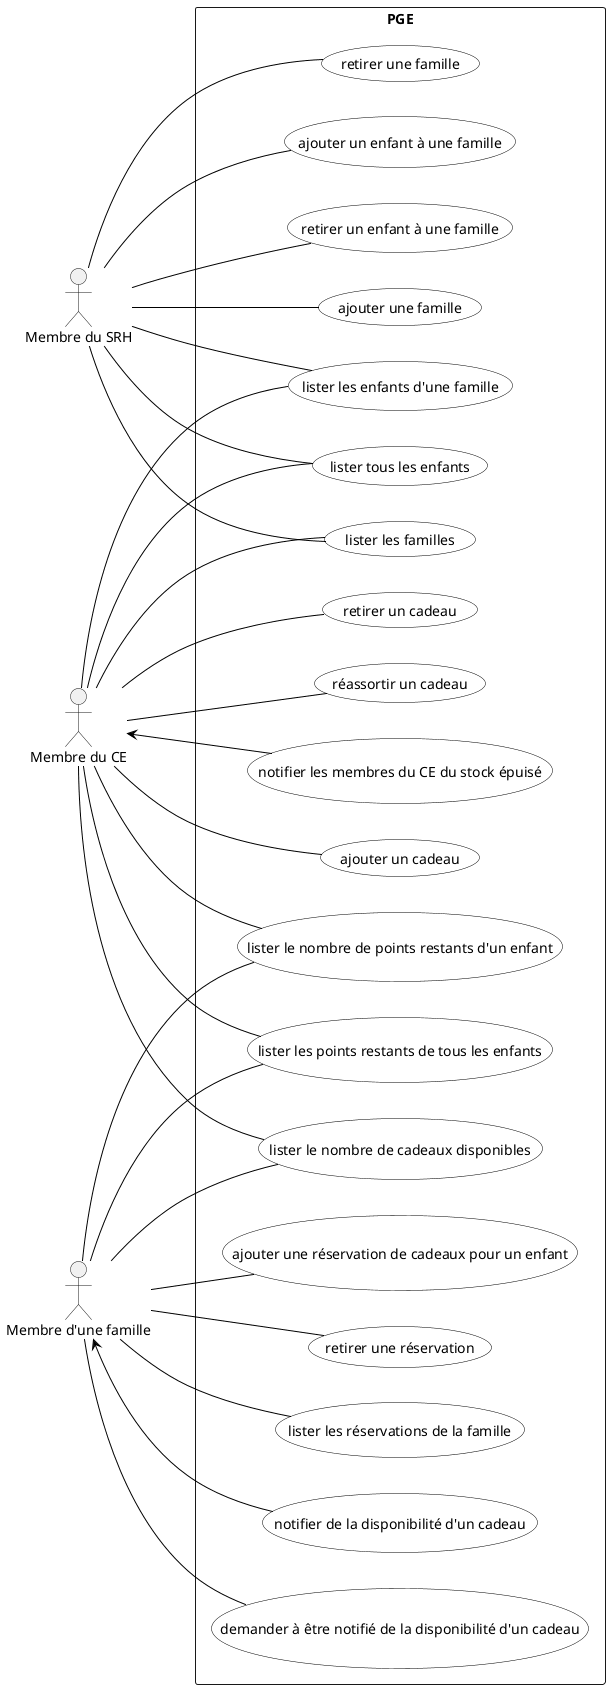

The diagram above was rendered by PlantUML. Its source (embedded in the PNG):
@startuml
skinparam usecase {
BackgroundColor White
BorderColor Black
ArrowColor Black
ActorBackgroundColor<< Human >> Gold
}

left to right direction

actor RH as "Membre du SRH"
actor CE as "Membre du CE"
actor Famille as "Membre d'une famille"

rectangle "PGE" {
:RH: -- (ajouter une famille)
:RH: -- (retirer une famille)
:RH: -- (lister les familles)
:RH: -- (ajouter un enfant à une famille)
:RH: -- (retirer un enfant à une famille)
:RH: -- (lister les enfants d'une famille)
:RH: -- (lister tous les enfants)

:CE: -- (lister tous les enfants)
:CE: -- (lister les familles)
:CE: -- (lister les enfants d'une famille)

:CE: -- (ajouter un cadeau)
:CE: -- (retirer un cadeau)
:CE: -- (réassortir un cadeau)
:CE: -- (lister le nombre de points restants d'un enfant)
:CE: -- (lister les points restants de tous les enfants)
:CE: -- (lister le nombre de cadeaux disponibles)
:CE: <-- (notifier les membres du CE du stock épuisé)

:Famille: -- (ajouter une réservation de cadeaux pour un enfant)
:Famille: -- (retirer une réservation)
:Famille: -- (lister le nombre de cadeaux disponibles)
:Famille: -- (lister les réservations de la famille)
:Famille: -- (lister le nombre de points restants d'un enfant)
:Famille: -- (lister les points restants de tous les enfants)

:Famille: <-- (notifier de la disponibilité d'un cadeau)
:Famille: -- (demander à être notifié de la disponibilité d'un cadeau)


}
@enduml